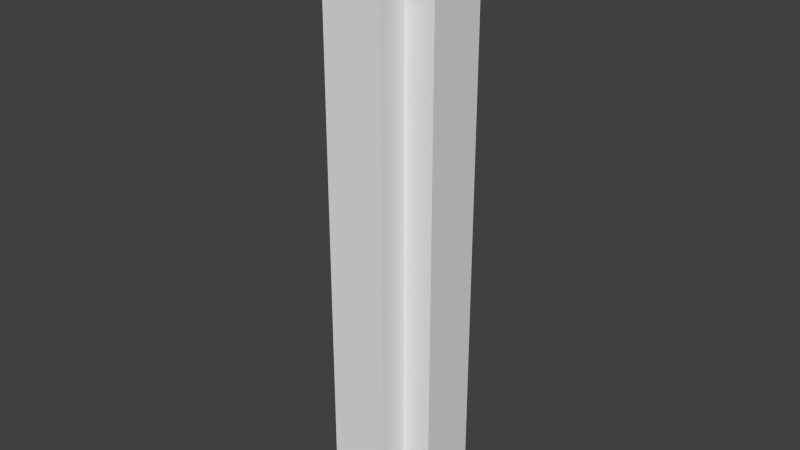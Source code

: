 # Source: PlusTEndWall.blend  (saved by Blender 2.76.0; exported with 4.5.12 LTS)
import bpy
from mathutils import Matrix  # noqa: F401  (used for matrix-valued properties, if any)

bpy.ops.wm.read_factory_settings(use_empty=True)
scene = bpy.context.scene
scene.name = 'Scene'

# ---- collections
col_collection_1 = bpy.data.collections.new('Collection 1'); scene.collection.children.link(col_collection_1)

# ---- materials (node trees are filled in below, after node groups)
mat_material = bpy.data.materials.new('Material')
mat_material.alpha_threshold = 0.0
mat_material.use_transparent_shadow = False
mat_material.roughness = 0.5
mat_material.line_color = (0.0, 0.0, 0.0, 1.0)

# ---- material node trees

# ---- world
world_world = bpy.data.worlds.new('World'); scene.world = world_world
world_world.color = (0.05088, 0.05088, 0.05088)
world_world.use_sun_shadow = False
world_world.sun_shadow_jitter_overblur = 0.0
world_world.cycles.sampling_method = 'MANUAL'
world_world.cycles.sample_map_resolution = 256

# ---- meshes
me_cube = bpy.data.meshes.new('Cube')
me_cube.from_pydata([(0.5, 0.25, 0.0), (0.5, 0.25, 5.0), (-0.25, -0.5, 0.0), (-0.25, -0.5, 5.0), (0.25, -0.5, 0.0), (0.25, -0.5, 5.0), (-0.25, -0.25, 5.0), (0.5, -0.25, 0.0), (0.5, -0.25, 5.0), (0.25, 0.25, 5.0), (-0.25, -0.25, 0.0), (-0.25, 0.25, 5.0), (-0.5, -0.25, 0.0), (-0.5, 0.25, 0.0), (-0.5, 0.25, 5.0), (-0.5, -0.25, 5.0), (-0.25, 0.25, 0.0), (0.25, 0.25, 0.0), (0.25, -0.25, 5.0), (0.25, -0.25, 0.0), (0.25, 0.5, 0.0), (-0.25, 0.5, 0.0), (0.25, 0.5, 5.0), (-0.25, 0.5, 5.0)], [], [(19, 7, 8, 18), (10, 6, 15, 12), (3, 6, 10, 2), (10, 12, 13, 16, 21, 20, 17, 0, 7, 19, 4, 2), (19, 18, 5, 4), (1, 0, 17, 9), (11, 16, 13, 14), (16, 11, 23, 21), (1, 9, 22, 23, 11, 14, 15, 6, 3, 5, 18, 8), (9, 17, 20, 22), (0, 1, 8, 7), (21, 23, 22, 20), (13, 12, 15, 14)])
_uv = me_cube.uv_layers.new(name='UVMap')
_uv.uv.foreach_set('vector', [0.125, 0.0, 1.0, 0.125, 0.3333, 0.125, 0.125, 0.3333, 0.0, 0.875, 1.0, 0.875, 1.0, 0.875, 0.0, 0.875, 1.0, 0.75, 1.0, 0.875, 0.0, 0.875, 0.0, 0.75, 0.125, 1.0, 0.125, 1.0, 0.0, 1.0, 0.0, 0.9236, 0.0, 0.9236, 0.0, 0.4147, 0.0, 0.3333, 0.0, 0.0, 0.125, 0.0, 0.125, 0.3333, 0.25, 0.0, 0.25, 1.0, 0.125, 0.3333, 0.0, 0.0, 0.0, 0.25, 0.0, 0.0, 0.0, 0.0, 1.0, 0.0, 1.0, 0.4147, 0.0, 0.3333, 0.0, 0.9236, 1.0, 1.0, 1.0, 1.0, 0.0, 1.0, 1.0, 0.9236, 0.0, 0.9236, 0.0, 0.9236, 1.0, 0.9236, 0.0, 0.0, 0.4147, 0.0, 0.4147, 0.0, 0.9236, 0.0, 1.0, 0.0, 1.0, 0.0, 1.0, 0.125, 1.0, 0.125, 1.0, 0.25, 0.0, 0.25, 0.3333, 0.125, 0.0, 0.125, 0.0, 0.4147, 1.0, 0.4147, 1.0, 0.4147, 0.0, 0.4147, 0.0, 0.0, 0.0, 0.0, 0.0, 0.125, 1.0, 0.125, 0.0, 0.9236, 0.4147, 0.0, 1.0, 0.4147, 0.0, 0.9236, 1.0, 1.0, 0.125, 1.0, 1.0, 0.875, 1.0, 0.0])
_uv.active_render = True
_uv = me_cube.uv_layers.new(name='UVMap.001')
_uv.uv.foreach_set('vector', [0.125, 0.0, 1.0, 0.125, 0.3333, 0.125, 0.125, 0.3333, 0.0, 0.875, 1.0, 0.875, 1.0, 0.875, 0.0, 0.875, 1.0, 0.75, 1.0, 0.875, 0.0, 0.875, 0.0, 0.75, 0.125, 1.0, 0.125, 1.0, 0.0, 1.0, 0.0, 0.9236, 0.0, 0.9236, 0.0, 0.4147, 0.0, 0.3333, 0.0, 0.0, 0.125, 0.0, 0.125, 0.3333, 0.25, 0.0, 0.25, 1.0, 0.125, 0.3333, 0.0, 0.0, 0.0, 0.25, 0.0, 0.0, 0.0, 0.0, 1.0, 0.0, 1.0, 0.4147, 0.0, 0.3333, 0.0, 0.9236, 1.0, 1.0, 1.0, 1.0, 0.0, 1.0, 1.0, 0.9236, 0.0, 0.9236, 0.0, 0.9236, 1.0, 0.9236, 0.0, 0.0, 0.4147, 0.0, 0.4147, 0.0, 0.9236, 0.0, 1.0, 0.0, 1.0, 0.0, 1.0, 0.125, 1.0, 0.125, 1.0, 0.25, 0.0, 0.25, 0.3333, 0.125, 0.0, 0.125, 0.0, 0.4147, 1.0, 0.4147, 1.0, 0.4147, 0.0, 0.4147, 0.0, 0.0, 0.0, 0.0, 0.0, 0.125, 1.0, 0.125, 0.0, 0.9236, 0.4147, 0.0, 1.0, 0.4147, 0.0, 0.9236, 1.0, 1.0, 0.125, 1.0, 1.0, 0.875, 1.0, 0.0])
me_cube.materials.append(mat_material)
me_cube.use_remesh_preserve_volume = False
me_cube.use_remesh_preserve_attributes = False
me_cube.use_mirror_vertex_groups = False
me_cube.update()

# ---- objects
ob_plustendwall = bpy.data.objects.new('PlusTEndWall', me_cube)

# ---- transforms, parenting, visibility, modifiers, constraints
ob_plustendwall.location = (0.0, 0.0, 0.0)
ob_plustendwall.rotation_euler = (0.0, 0.0, 4.712)
ob_plustendwall.lock_rotations_4d = False
ob_plustendwall.empty_display_type = 'ARROWS'
ob_plustendwall.lineart.crease_threshold = 0.0

# ---- collection membership
col_collection_1.objects.link(ob_plustendwall)

# ---- scene / render settings (as saved in the file)
scene.frame_start = 1; scene.frame_end = 250; scene.frame_set(0)
scene.render.engine = 'BLENDER_EEVEE_NEXT'
scene.render.resolution_percentage = 50
scene.render.dither_intensity = 0.0
scene.cycles.use_denoising = False
scene.cycles.samples = 10
scene.cycles.sampling_pattern = 'TABULATED_SOBOL'
scene.cycles.light_sampling_threshold = 0.0
scene.cycles.use_adaptive_sampling = False
scene.cycles.use_light_tree = False
scene.cycles.blur_glossy = 0.0
scene.cycles.pixel_filter_type = 'GAUSSIAN'
scene.cycles.sample_clamp_indirect = 0.0
scene.view_settings.view_transform = 'Standard'
bpy.context.view_layer.update()

# ---- added for rendering (the .blend has no active camera and no usable light): camera, sun
cam_auto = bpy.data.cameras.new('AutoCamera')
cam_auto.lens = 50.0
cam_auto.sensor_width = 36.0
cam_auto.clip_end = 1000.0
ob_auto_camera = bpy.data.objects.new('AutoCamera', cam_auto)
scene.collection.objects.link(ob_auto_camera)
ob_auto_camera.location = (4.80761, -5.76913, 6.34609)
ob_auto_camera.rotation_euler = (1.09748, -7.21219e-08, 0.694738)
scene.camera = ob_auto_camera
light_auto_sun = bpy.data.lights.new('AutoSun', 'SUN')
light_auto_sun.energy = 3.0
light_auto_sun.angle = 0.0523599
ob_auto_sun = bpy.data.objects.new('AutoSun', light_auto_sun)
scene.collection.objects.link(ob_auto_sun)
ob_auto_sun.rotation_euler = (0.872665, 0.174533, 0.523599)
bpy.context.view_layer.update()
